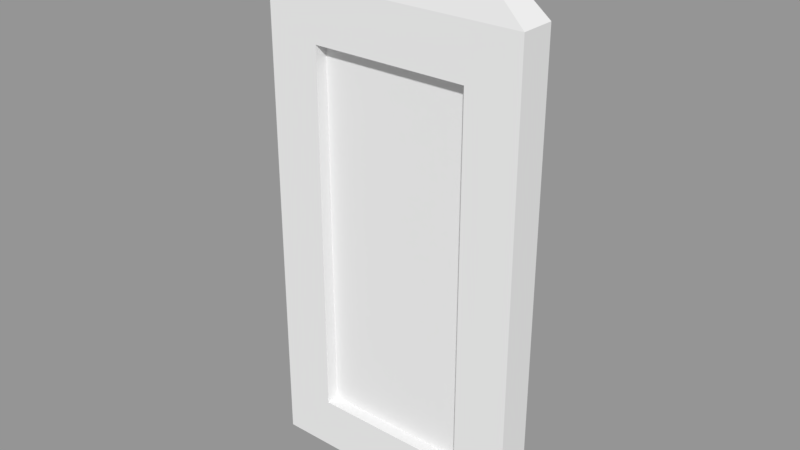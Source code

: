 # Source: Door.blend  (saved by Blender 2.79.0; exported with 4.5.12 LTS)
import bpy
from mathutils import Matrix  # noqa: F401  (used for matrix-valued properties, if any)

bpy.ops.wm.read_factory_settings(use_empty=True)
scene = bpy.context.scene
scene.name = 'Scene'

# ---- collections
col_collection_1 = bpy.data.collections.new('Collection 1'); scene.collection.children.link(col_collection_1)

# ---- meshes
me_cube_001 = bpy.data.meshes.new('Cube.001')
me_cube_001.from_pydata([(0.4228, -0.04995, -0.579), (0.4228, -0.04995, 2.383), (0.4228, 1.95, -0.579), (0.4228, 1.95, 2.383), (1.677, -0.04995, -0.579), (1.677, -0.04995, 2.383), (1.677, 1.95, -0.579), (1.677, 1.95, 2.383), (0.5802, 0.5019, 3.325), (0.5802, 1.398, 3.325), (1.52, 1.398, 3.325), (1.52, 0.5019, 3.325), (0.001773, -0.04995, -1.0), (0.001773, -0.04995, 2.804), (0.001773, 1.95, 2.804), (0.001773, 1.95, -1.0), (2.098, 1.95, -1.0), (2.098, 1.95, 2.804), (2.098, -0.04995, 2.804), (2.098, -0.04995, -1.0), (0.4228, 0.6613, -0.579), (0.4228, 0.6613, 2.383), (0.4228, 1.239, 2.383), (0.4228, 1.239, -0.579), (1.677, 1.239, -0.579), (1.677, 1.239, 2.383), (1.677, 0.6613, 2.383), (1.677, 0.6613, -0.579)], [], [(12, 13, 14, 15), (2, 3, 22, 23), (16, 17, 18, 19), (3, 7, 25, 22), (15, 16, 19, 12), (18, 17, 10, 11), (10, 9, 8, 11), (14, 13, 8, 9), (13, 18, 11, 8), (17, 14, 9, 10), (0, 1, 13, 12), (3, 2, 15, 14), (2, 6, 16, 15), (7, 3, 14, 17), (6, 7, 17, 16), (5, 4, 19, 18), (4, 0, 12, 19), (1, 5, 18, 13), (23, 22, 25, 24), (27, 26, 21, 20), (0, 4, 27, 20), (7, 6, 24, 25), (6, 2, 23, 24), (1, 0, 20, 21), (5, 1, 21, 26), (4, 5, 26, 27)])
me_cube_001.use_remesh_preserve_volume = False
me_cube_001.use_remesh_preserve_attributes = False
me_cube_001.use_mirror_vertex_groups = False
me_cube_001.update()

# ---- objects
ob_door = bpy.data.objects.new('Door', me_cube_001)

# ---- transforms, parenting, visibility, modifiers, constraints
ob_door.location = (-1.062, -0.3916, 0.5118)
ob_door.scale = (1.0, 0.1403, 1.0)
ob_door.lineart.crease_threshold = 0.0

# ---- collection membership
col_collection_1.objects.link(ob_door)

# ---- scene / render settings (as saved in the file)
scene.frame_start = 1; scene.frame_end = 250; scene.frame_set(1)
scene.render.engine = 'BLENDER_EEVEE_NEXT'
scene.render.resolution_percentage = 50
scene.render.dither_intensity = 0.0
scene.cycles.use_denoising = False
scene.cycles.samples = 128
scene.cycles.sampling_pattern = 'TABULATED_SOBOL'
scene.cycles.use_adaptive_sampling = False
scene.cycles.use_light_tree = False
scene.cycles.blur_glossy = 0.0
scene.cycles.sample_clamp_indirect = 0.0
scene.view_settings.view_transform = 'Standard'
bpy.context.view_layer.update()

# ---- added for rendering (the .blend has no active camera and no usable light): camera, sun + grey world if the file has none
cam_auto = bpy.data.cameras.new('AutoCamera')
cam_auto.lens = 50.0
cam_auto.sensor_width = 36.0
cam_auto.clip_end = 1000.0
ob_auto_camera = bpy.data.objects.new('AutoCamera', cam_auto)
scene.collection.objects.link(ob_auto_camera)
ob_auto_camera.location = (4.44227, -5.60339, 5.23753)
ob_auto_camera.rotation_euler = (1.09748, -7.21219e-08, 0.694738)
scene.camera = ob_auto_camera
light_auto_sun = bpy.data.lights.new('AutoSun', 'SUN')
light_auto_sun.energy = 3.0
light_auto_sun.angle = 0.0523599
ob_auto_sun = bpy.data.objects.new('AutoSun', light_auto_sun)
scene.collection.objects.link(ob_auto_sun)
ob_auto_sun.rotation_euler = (0.872665, 0.174533, 0.523599)
if scene.world is None:
    world_auto = bpy.data.worlds.new('AutoWorld')
    world_auto.color = (0.3, 0.3, 0.3)
    scene.world = world_auto
bpy.context.view_layer.update()

